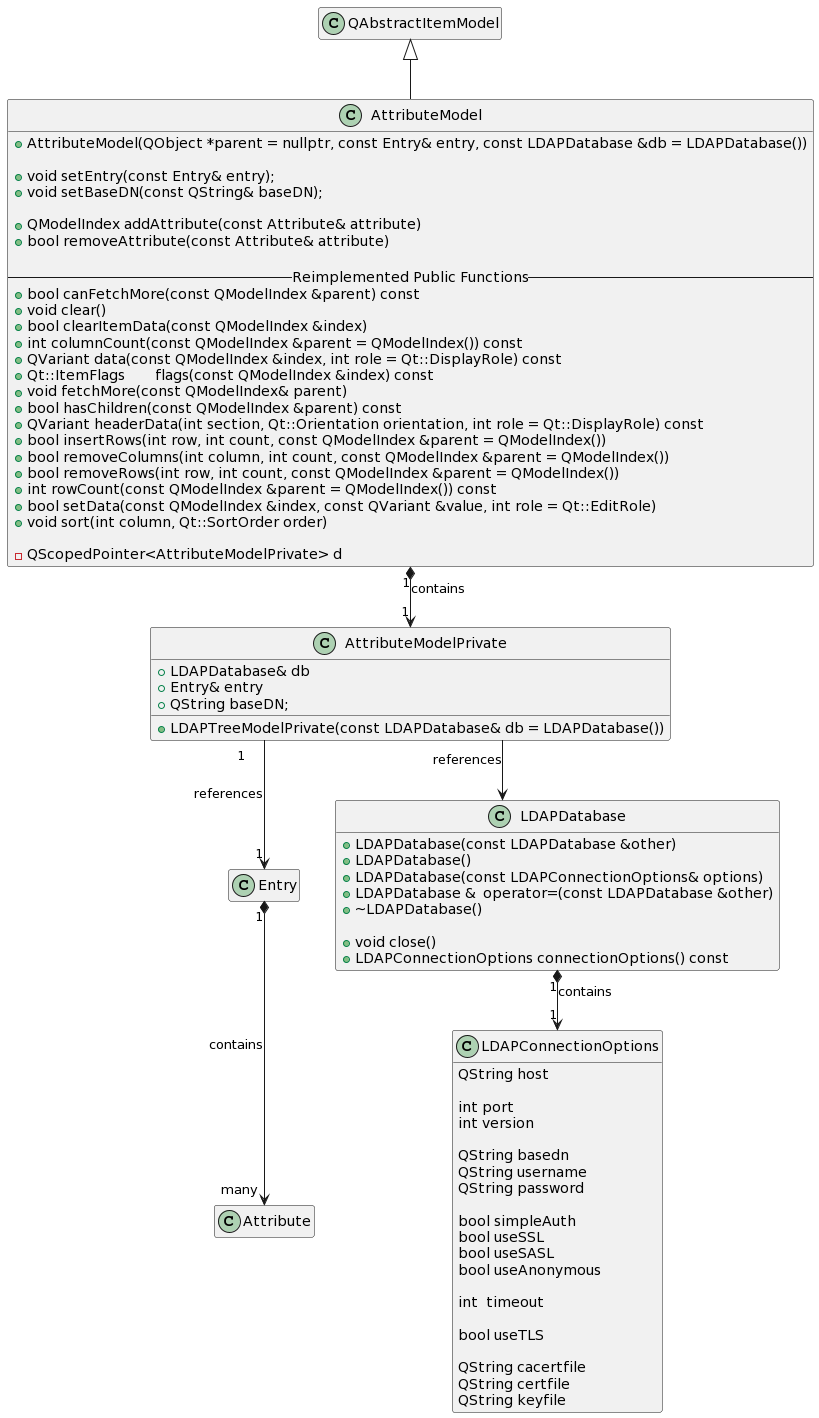

The diagram above was rendered by PlantUML. Its source (embedded in the PNG):
@startuml
hide empty members
skinparam linetype ortho

class Entry

class Attribute

class LDAPConnectionOptions
{
    QString host
    
    int port
    int version

    QString basedn
    QString username
    QString password

    bool simpleAuth
    bool useSSL
    bool useSASL
    bool useAnonymous
    
    int  timeout

    bool useTLS
    
    QString cacertfile
    QString certfile
    QString keyfile
}

class LDAPDatabase
{
+ LDAPDatabase(const LDAPDatabase &other)
+ LDAPDatabase()
+ LDAPDatabase(const LDAPConnectionOptions& options)
+ LDAPDatabase &	operator=(const LDAPDatabase &other)
+ ~LDAPDatabase()

+ void close()
+ LDAPConnectionOptions connectionOptions() const
}

class AttributeModelPrivate
{
+ LDAPDatabase& db
+ Entry& entry
+ QString baseDN;

+ LDAPTreeModelPrivate(const LDAPDatabase& db = LDAPDatabase())
}

class AttributeModel extends QAbstractItemModel
{
+ AttributeModel(QObject *parent = nullptr, const Entry& entry, const LDAPDatabase &db = LDAPDatabase())

+ void setEntry(const Entry& entry);
+ void setBaseDN(const QString& baseDN);

+ QModelIndex addAttribute(const Attribute& attribute)
+ bool removeAttribute(const Attribute& attribute)

-- Reimplemented Public Functions --
+ bool canFetchMore(const QModelIndex &parent) const
+ void clear()
+ bool clearItemData(const QModelIndex &index)
+ int columnCount(const QModelIndex &parent = QModelIndex()) const
+ QVariant data(const QModelIndex &index, int role = Qt::DisplayRole) const
+ Qt::ItemFlags	flags(const QModelIndex &index) const
+ void fetchMore(const QModelIndex& parent)
+ bool hasChildren(const QModelIndex &parent) const
+ QVariant headerData(int section, Qt::Orientation orientation, int role = Qt::DisplayRole) const
+ bool insertRows(int row, int count, const QModelIndex &parent = QModelIndex())
+ bool removeColumns(int column, int count, const QModelIndex &parent = QModelIndex())
+ bool removeRows(int row, int count, const QModelIndex &parent = QModelIndex())
+ int rowCount(const QModelIndex &parent = QModelIndex()) const
+ bool setData(const QModelIndex &index, const QVariant &value, int role = Qt::EditRole)
+ void sort(int column, Qt::SortOrder order)

- QScopedPointer<AttributeModelPrivate> d
}

AttributeModel "1" *--> "1" AttributeModelPrivate : contains

AttributeModelPrivate --> LDAPDatabase : references

LDAPDatabase "1" *--> "1" LDAPConnectionOptions : contains

Entry "many" *--> "1" Attribute : contains

AttributeModelPrivate "1" --> "1" Entry : references
@enduml